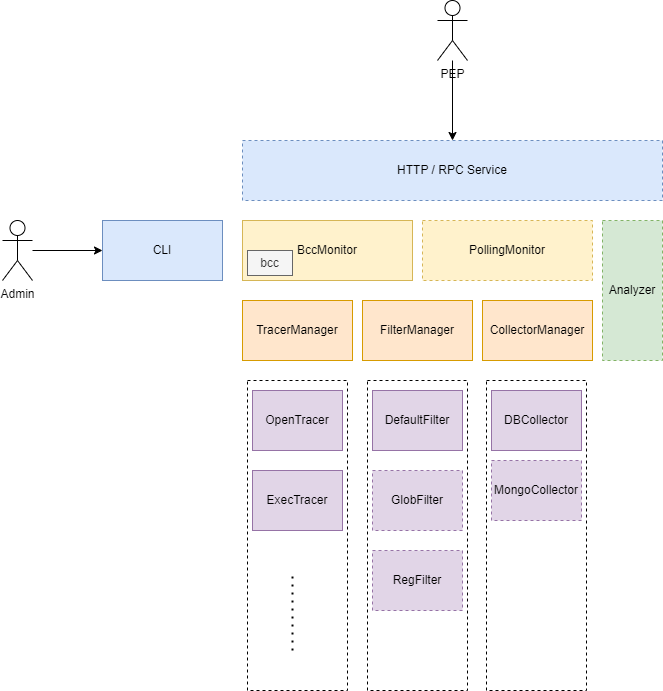

The diagram above was exported from draw.io. Its source (the exported page's mxGraphModel, read from the mxfile embedded in the PNG):
<mxGraphModel dx="658" dy="1562" grid="1" gridSize="10" guides="1" tooltips="1" connect="1" arrows="1" fold="1" page="1" pageScale="1" pageWidth="827" pageHeight="1169" math="0" shadow="0">
  <root>
    <mxCell id="0" />
    <mxCell id="1" parent="0" />
    <mxCell id="54" value="" style="edgeStyle=none;html=1;" parent="1" source="52" target="14" edge="1">
      <mxGeometry relative="1" as="geometry" />
    </mxCell>
    <mxCell id="31" value="" style="rounded=0;whiteSpace=wrap;html=1;dashed=1;" parent="1" vertex="1">
      <mxGeometry x="285" y="470" width="100" height="310" as="geometry" />
    </mxCell>
    <mxCell id="14" value="HTTP / RPC Service" style="rounded=0;whiteSpace=wrap;html=1;fillColor=#dae8fc;strokeColor=#6c8ebf;dashed=1;" parent="1" vertex="1">
      <mxGeometry x="280" y="230" width="420" height="60" as="geometry" />
    </mxCell>
    <mxCell id="18" value="BccMonitor" style="rounded=0;whiteSpace=wrap;html=1;fillColor=#fff2cc;strokeColor=#d6b656;" parent="1" vertex="1">
      <mxGeometry x="280" y="310" width="170" height="60" as="geometry" />
    </mxCell>
    <mxCell id="20" value="TracerManager" style="rounded=0;whiteSpace=wrap;html=1;fillColor=#ffe6cc;strokeColor=#d79b00;" parent="1" vertex="1">
      <mxGeometry x="280" y="390" width="110" height="60" as="geometry" />
    </mxCell>
    <mxCell id="25" value="PollingMonitor" style="rounded=0;whiteSpace=wrap;html=1;dashed=1;fillColor=#fff2cc;strokeColor=#d6b656;" parent="1" vertex="1">
      <mxGeometry x="460" y="310" width="170" height="60" as="geometry" />
    </mxCell>
    <mxCell id="26" value="FilterManager" style="rounded=0;whiteSpace=wrap;html=1;fillColor=#ffe6cc;strokeColor=#d79b00;" parent="1" vertex="1">
      <mxGeometry x="400" y="390" width="110" height="60" as="geometry" />
    </mxCell>
    <mxCell id="27" value="CollectorManager" style="rounded=0;whiteSpace=wrap;html=1;fillColor=#ffe6cc;strokeColor=#d79b00;" parent="1" vertex="1">
      <mxGeometry x="520" y="390" width="110" height="60" as="geometry" />
    </mxCell>
    <mxCell id="28" value="OpenTracer" style="rounded=0;whiteSpace=wrap;html=1;fillColor=#e1d5e7;strokeColor=#9673a6;" parent="1" vertex="1">
      <mxGeometry x="290" y="480" width="90" height="60" as="geometry" />
    </mxCell>
    <mxCell id="37" value="" style="rounded=0;whiteSpace=wrap;html=1;dashed=1;" parent="1" vertex="1">
      <mxGeometry x="405" y="470" width="100" height="310" as="geometry" />
    </mxCell>
    <mxCell id="38" value="DefaultFilter" style="rounded=0;whiteSpace=wrap;html=1;fillColor=#e1d5e7;strokeColor=#9673a6;" parent="1" vertex="1">
      <mxGeometry x="410" y="480" width="90" height="60" as="geometry" />
    </mxCell>
    <mxCell id="39" value="GlobFilter" style="rounded=0;whiteSpace=wrap;html=1;dashed=1;fillColor=#e1d5e7;strokeColor=#9673a6;" parent="1" vertex="1">
      <mxGeometry x="410" y="560" width="90" height="60" as="geometry" />
    </mxCell>
    <mxCell id="40" value="RegFilter" style="rounded=0;whiteSpace=wrap;html=1;dashed=1;fillColor=#e1d5e7;strokeColor=#9673a6;" parent="1" vertex="1">
      <mxGeometry x="410" y="640" width="90" height="60" as="geometry" />
    </mxCell>
    <mxCell id="41" value="ExecTracer" style="rounded=0;whiteSpace=wrap;html=1;fillColor=#e1d5e7;strokeColor=#9673a6;" parent="1" vertex="1">
      <mxGeometry x="290" y="560" width="90" height="60" as="geometry" />
    </mxCell>
    <mxCell id="43" value="" style="endArrow=none;dashed=1;html=1;dashPattern=1 3;strokeWidth=2;entryX=0.45;entryY=0.613;entryDx=0;entryDy=0;entryPerimeter=0;exitX=0.45;exitY=0.871;exitDx=0;exitDy=0;exitPerimeter=0;" parent="1" source="31" target="31" edge="1">
      <mxGeometry width="50" height="50" relative="1" as="geometry">
        <mxPoint x="380" y="510" as="sourcePoint" />
        <mxPoint x="430" y="460" as="targetPoint" />
      </mxGeometry>
    </mxCell>
    <mxCell id="44" value="" style="rounded=0;whiteSpace=wrap;html=1;dashed=1;" parent="1" vertex="1">
      <mxGeometry x="524" y="470" width="100" height="310" as="geometry" />
    </mxCell>
    <mxCell id="45" value="DBCollector" style="rounded=0;whiteSpace=wrap;html=1;fillColor=#e1d5e7;strokeColor=#9673a6;" parent="1" vertex="1">
      <mxGeometry x="529" y="480" width="90" height="60" as="geometry" />
    </mxCell>
    <mxCell id="48" value="MongoCollector" style="rounded=0;whiteSpace=wrap;html=1;dashed=1;fillColor=#e1d5e7;strokeColor=#9673a6;" parent="1" vertex="1">
      <mxGeometry x="529" y="550" width="90" height="60" as="geometry" />
    </mxCell>
    <mxCell id="50" value="CLI" style="rounded=0;whiteSpace=wrap;html=1;fillColor=#dae8fc;strokeColor=#6c8ebf;" parent="1" vertex="1">
      <mxGeometry x="140" y="310" width="120" height="60" as="geometry" />
    </mxCell>
    <mxCell id="53" value="" style="edgeStyle=none;html=1;" parent="1" source="51" target="50" edge="1">
      <mxGeometry relative="1" as="geometry" />
    </mxCell>
    <mxCell id="51" value="Admin" style="shape=umlActor;verticalLabelPosition=bottom;verticalAlign=top;html=1;outlineConnect=0;" parent="1" vertex="1">
      <mxGeometry x="40" y="310" width="30" height="60" as="geometry" />
    </mxCell>
    <mxCell id="52" value="PEP" style="shape=umlActor;verticalLabelPosition=bottom;verticalAlign=top;html=1;outlineConnect=0;" parent="1" vertex="1">
      <mxGeometry x="475" y="90" width="30" height="60" as="geometry" />
    </mxCell>
    <mxCell id="56" value="bcc" style="rounded=0;whiteSpace=wrap;html=1;fillColor=#f5f5f5;strokeColor=#666666;fontColor=#333333;" parent="1" vertex="1">
      <mxGeometry x="285" y="340" width="45" height="25" as="geometry" />
    </mxCell>
    <mxCell id="58" value="Analyzer" style="rounded=0;whiteSpace=wrap;html=1;fillColor=#d5e8d4;strokeColor=#82b366;dashed=1;" vertex="1" parent="1">
      <mxGeometry x="640" y="310" width="60" height="140" as="geometry" />
    </mxCell>
  </root>
</mxGraphModel>